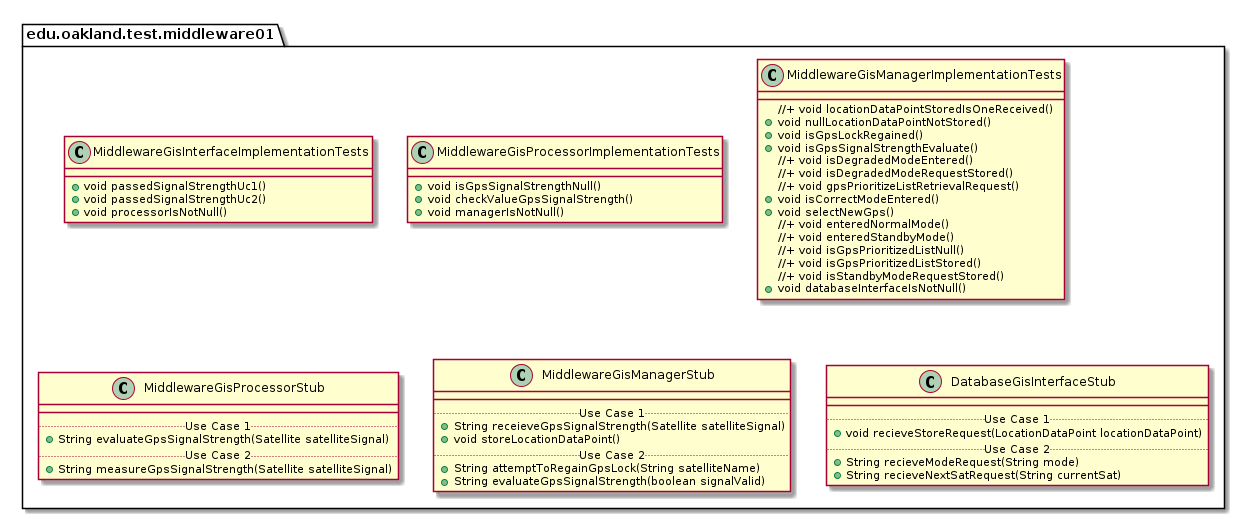

The diagram above was rendered by PlantUML. Its source (embedded in the PNG):
@startuml Middleware01TestPackage

package edu.oakland.test.middleware01 {
    
}


package edu.oakland.test.middleware01 {
  class MiddlewareGisInterfaceImplementationTests {
    + void passedSignalStrengthUc1()
    + void passedSignalStrengthUc2()
    + void processorIsNotNull()
  }
}


package edu.oakland.test.middleware01 {
  class MiddlewareGisProcessorImplementationTests {
    + void isGpsSignalStrengthNull()
    + void checkValueGpsSignalStrength()
    + void managerIsNotNull()
  }
}


package edu.oakland.test.middleware01 {
  class MiddlewareGisManagerImplementationTests {
    //+ void locationDataPointStoredIsOneReceived()
    + void nullLocationDataPointNotStored()
    + void isGpsLockRegained()
    + void isGpsSignalStrengthEvaluate()
    //+ void isDegradedModeEntered()
    //+ void isDegradedModeRequestStored()
    //+ void gpsPrioritizeListRetrievalRequest()
    + void isCorrectModeEntered()
    + void selectNewGps()
    //+ void enteredNormalMode()
    //+ void enteredStandbyMode()
    //+ void isGpsPrioritizedListNull()
    //+ void isGpsPrioritizedListStored()
    //+ void isStandbyModeRequestStored()
    + void databaseInterfaceIsNotNull()
  }
}


package edu.oakland.test.middleware01 {
    class MiddlewareGisProcessorStub {
        __
        .. Use Case 1 ..
        + String evaluateGpsSignalStrength(Satellite satelliteSignal)
        .. Use Case 2 ..
        + String measureGpsSignalStrength(Satellite satelliteSignal)
    }
}


package edu.oakland.test.middleware01 {
    class MiddlewareGisManagerStub {
        __
        .. Use Case 1 ..
        + String receieveGpsSignalStrength(Satellite satelliteSignal)
        + void storeLocationDataPoint()
        .. Use Case 2 ..
        + String attemptToRegainGpsLock(String satelliteName)
        + String evaluateGpsSignalStrength(boolean signalValid)
    }
}


package edu.oakland.test.middleware01 {
    class DatabaseGisInterfaceStub {
        __
        .. Use Case 1 ..
        + void recieveStoreRequest(LocationDataPoint locationDataPoint)
        .. Use Case 2 ..
        + String recieveModeRequest(String mode)
        + String recieveNextSatRequest(String currentSat)
    }
}


@enduml